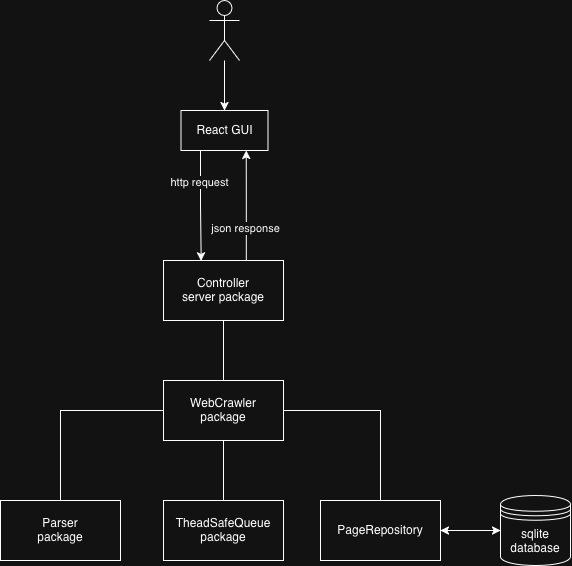

The diagram above was exported from draw.io. Its source (the exported page's mxGraphModel, read from the mxfile embedded in the PNG):
<mxGraphModel dx="815" dy="601" grid="1" gridSize="10" guides="1" tooltips="1" connect="1" arrows="1" fold="1" page="1" pageScale="1" pageWidth="827" pageHeight="1169" math="0" shadow="0">
  <root>
    <mxCell id="0" />
    <mxCell id="1" parent="0" />
    <mxCell id="SAltCVCdhE2Wpa5sdhOm-6" edge="1" parent="1" source="SAltCVCdhE2Wpa5sdhOm-1" style="edgeStyle=orthogonalEdgeStyle;rounded=0;orthogonalLoop=1;jettySize=auto;html=1;entryX=0.75;entryY=1;entryDx=0;entryDy=0;" target="SAltCVCdhE2Wpa5sdhOm-3">
      <mxGeometry relative="1" as="geometry">
        <Array as="points">
          <mxPoint x="436" y="225" />
        </Array>
      </mxGeometry>
    </mxCell>
    <mxCell id="SAltCVCdhE2Wpa5sdhOm-8" connectable="0" parent="SAltCVCdhE2Wpa5sdhOm-6" style="edgeLabel;html=1;align=center;verticalAlign=middle;resizable=0;points=[];" value="json response" vertex="1">
      <mxGeometry relative="1" x="-0.2093" y="1" as="geometry">
        <mxPoint y="11" as="offset" />
      </mxGeometry>
    </mxCell>
    <mxCell id="SAltCVCdhE2Wpa5sdhOm-10" edge="1" parent="1" source="SAltCVCdhE2Wpa5sdhOm-1" style="edgeStyle=orthogonalEdgeStyle;rounded=0;orthogonalLoop=1;jettySize=auto;html=1;endArrow=none;endFill=0;" target="SAltCVCdhE2Wpa5sdhOm-9">
      <mxGeometry relative="1" as="geometry" />
    </mxCell>
    <mxCell id="SAltCVCdhE2Wpa5sdhOm-1" parent="1" style="rounded=0;whiteSpace=wrap;html=1;" value="&lt;div&gt;Controller&lt;/div&gt;&lt;div&gt;server package&lt;/div&gt;" vertex="1">
      <mxGeometry height="60" width="120" x="353" y="280" as="geometry" />
    </mxCell>
    <mxCell id="SAltCVCdhE2Wpa5sdhOm-4" edge="1" parent="1" source="SAltCVCdhE2Wpa5sdhOm-2" style="edgeStyle=orthogonalEdgeStyle;rounded=0;orthogonalLoop=1;jettySize=auto;html=1;" target="SAltCVCdhE2Wpa5sdhOm-3" value="">
      <mxGeometry relative="1" as="geometry" />
    </mxCell>
    <mxCell id="SAltCVCdhE2Wpa5sdhOm-2" parent="1" style="shape=umlActor;verticalLabelPosition=bottom;verticalAlign=top;html=1;outlineConnect=0;" value="" vertex="1">
      <mxGeometry height="60" width="30" x="399" y="20" as="geometry" />
    </mxCell>
    <mxCell id="SAltCVCdhE2Wpa5sdhOm-5" edge="1" parent="1" style="edgeStyle=orthogonalEdgeStyle;rounded=0;orthogonalLoop=1;jettySize=auto;html=1;entryX=0.314;entryY=0.005;entryDx=0;entryDy=0;entryPerimeter=0;" target="SAltCVCdhE2Wpa5sdhOm-1">
      <mxGeometry relative="1" as="geometry">
        <mxPoint x="390" y="170" as="sourcePoint" />
        <mxPoint x="390" y="280" as="targetPoint" />
      </mxGeometry>
    </mxCell>
    <mxCell id="SAltCVCdhE2Wpa5sdhOm-7" connectable="0" parent="SAltCVCdhE2Wpa5sdhOm-5" style="edgeLabel;html=1;align=center;verticalAlign=middle;resizable=0;points=[];" value="http request" vertex="1">
      <mxGeometry relative="1" x="-0.1641" y="-1" as="geometry">
        <mxPoint y="-15" as="offset" />
      </mxGeometry>
    </mxCell>
    <mxCell id="SAltCVCdhE2Wpa5sdhOm-3" parent="1" style="rounded=0;whiteSpace=wrap;html=1;" value="React GUI" vertex="1">
      <mxGeometry height="40" width="87" x="370.5" y="130" as="geometry" />
    </mxCell>
    <mxCell id="SAltCVCdhE2Wpa5sdhOm-15" edge="1" parent="1" source="SAltCVCdhE2Wpa5sdhOm-9" style="edgeStyle=orthogonalEdgeStyle;rounded=0;orthogonalLoop=1;jettySize=auto;html=1;endArrow=none;endFill=0;" target="SAltCVCdhE2Wpa5sdhOm-11">
      <mxGeometry relative="1" as="geometry" />
    </mxCell>
    <mxCell id="SAltCVCdhE2Wpa5sdhOm-16" edge="1" parent="1" source="SAltCVCdhE2Wpa5sdhOm-9" style="edgeStyle=orthogonalEdgeStyle;rounded=0;orthogonalLoop=1;jettySize=auto;html=1;endArrow=none;endFill=0;" target="SAltCVCdhE2Wpa5sdhOm-14" value="">
      <mxGeometry relative="1" as="geometry" />
    </mxCell>
    <mxCell id="SAltCVCdhE2Wpa5sdhOm-17" edge="1" parent="1" source="SAltCVCdhE2Wpa5sdhOm-9" style="edgeStyle=orthogonalEdgeStyle;rounded=0;orthogonalLoop=1;jettySize=auto;html=1;endArrow=none;endFill=0;" target="SAltCVCdhE2Wpa5sdhOm-13">
      <mxGeometry relative="1" as="geometry" />
    </mxCell>
    <mxCell id="SAltCVCdhE2Wpa5sdhOm-9" parent="1" style="rounded=0;whiteSpace=wrap;html=1;" value="&lt;div&gt;WebCrawler&lt;/div&gt;&lt;div&gt;package&lt;/div&gt;" vertex="1">
      <mxGeometry height="60" width="120" x="353" y="400" as="geometry" />
    </mxCell>
    <mxCell id="SAltCVCdhE2Wpa5sdhOm-11" parent="1" style="rounded=0;whiteSpace=wrap;html=1;" value="&lt;div&gt;Parser&lt;/div&gt;&lt;div&gt;package&lt;/div&gt;" vertex="1">
      <mxGeometry height="60" width="120" x="190" y="520" as="geometry" />
    </mxCell>
    <mxCell id="SAltCVCdhE2Wpa5sdhOm-24" edge="1" parent="1" source="SAltCVCdhE2Wpa5sdhOm-13" style="edgeStyle=orthogonalEdgeStyle;rounded=0;orthogonalLoop=1;jettySize=auto;html=1;" target="SAltCVCdhE2Wpa5sdhOm-20">
      <mxGeometry relative="1" as="geometry" />
    </mxCell>
    <mxCell id="SAltCVCdhE2Wpa5sdhOm-13" parent="1" style="rounded=0;whiteSpace=wrap;html=1;" value="PageRepository" vertex="1">
      <mxGeometry height="60" width="120" x="510" y="520" as="geometry" />
    </mxCell>
    <mxCell id="SAltCVCdhE2Wpa5sdhOm-14" parent="1" style="rounded=0;whiteSpace=wrap;html=1;" value="&lt;div&gt;TheadSafeQueue&lt;/div&gt;package" vertex="1">
      <mxGeometry height="60" width="120" x="353" y="520" as="geometry" />
    </mxCell>
    <mxCell id="SAltCVCdhE2Wpa5sdhOm-25" edge="1" parent="1" source="SAltCVCdhE2Wpa5sdhOm-20" style="edgeStyle=orthogonalEdgeStyle;rounded=0;orthogonalLoop=1;jettySize=auto;html=1;" target="SAltCVCdhE2Wpa5sdhOm-13">
      <mxGeometry relative="1" as="geometry" />
    </mxCell>
    <mxCell id="SAltCVCdhE2Wpa5sdhOm-20" parent="1" style="shape=datastore;whiteSpace=wrap;html=1;" value="&lt;div&gt;sqlite&lt;/div&gt;&lt;div&gt;database&lt;/div&gt;" vertex="1">
      <mxGeometry height="70" width="70" x="690" y="515" as="geometry" />
    </mxCell>
  </root>
</mxGraphModel>